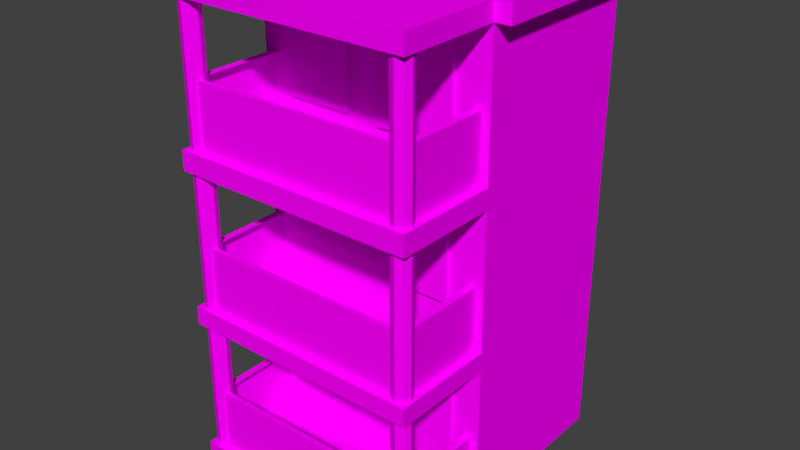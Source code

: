 # Source: grenadaBuildingfour.blend  (saved by Blender 2.79.0; exported with 4.5.12 LTS)
import bpy
from mathutils import Matrix  # noqa: F401  (used for matrix-valued properties, if any)

bpy.ops.wm.read_factory_settings(use_empty=True)
scene = bpy.context.scene
scene.name = 'Scene'

# ---- collections
col_collection_1 = bpy.data.collections.new('Collection 1'); scene.collection.children.link(col_collection_1)

# ---- images (referenced by path relative to the original .blend; pixels are not part of the script)
import os
ASSET_DIR = os.environ.get("B2B_ASSET_DIR", "")  # directory of the original .blend (textures are referenced by path, not embedded)
HERE = os.path.dirname(os.path.abspath(__file__))  # packed textures are extracted next to this script under _unpacked/

def load_image(name, relpath, width, height, colorspace="sRGB"):
    """Load a texture the original file referenced (path relative to the .blend, or extracted next to this script)."""
    p = next((c for c in (os.path.join(HERE, relpath), os.path.join(ASSET_DIR, relpath)) if relpath and os.path.exists(c)), "")
    if p:
        img = bpy.data.images.load(p, check_existing=True)
        img.name = name
    else:  # same state as the original file: an image datablock whose file is absent (Cycles renders it pink)
        img = bpy.data.images.new(name, width, height)
        img.source = "FILE"
        img.filepath = "//" + (relpath or name)
    img.colorspace_settings.name = colorspace
    return img
img_balcony = load_image('balcony', 'balcony.png', 1024, 1024, 'sRGB')
img_building = load_image('building', 'building.png', 1024, 1024, 'sRGB')
img_window_png = load_image('window.png', 'window.png', 1024, 1024, 'sRGB')

# ---- materials (node trees are filled in below, after node groups)
mat_balcony = bpy.data.materials.new('balcony')
mat_balcony.alpha_threshold = 0.0
mat_balcony.roughness = 0.5
mat_building = bpy.data.materials.new('building')
mat_building.alpha_threshold = 0.0
mat_building.roughness = 0.5
mat_windows = bpy.data.materials.new('windows')
mat_windows.alpha_threshold = 0.0
mat_windows.roughness = 0.5

# ---- material node trees
mat_balcony.use_nodes = True; mat_balcony.node_tree.nodes.clear()
_N = mat_balcony.node_tree.nodes; _L = mat_balcony.node_tree.links
n0 = _N.new('ShaderNodeOutputMaterial'); n0.name = 'Material Output'; n0.location = (300, 300)
n1 = _N.new('ShaderNodeBsdfDiffuse'); n1.name = 'Diffuse BSDF'; n1.location = (10, 300)
n2 = _N.new('ShaderNodeTexImage'); n2.name = 'Image Texture'; n2.location = (-180, 300)
n2.width = 140
n2.image = img_balcony
_L.new(n1.outputs[0], n0.inputs[0])
_L.new(n2.outputs[0], n1.inputs[0])
n0.is_active_output = True
mat_building.use_nodes = True; mat_building.node_tree.nodes.clear()
_N = mat_building.node_tree.nodes; _L = mat_building.node_tree.links
n0 = _N.new('ShaderNodeOutputMaterial'); n0.name = 'Material Output'; n0.location = (300, 300)
n1 = _N.new('ShaderNodeBsdfDiffuse'); n1.name = 'Diffuse BSDF'; n1.location = (10, 300)
n2 = _N.new('ShaderNodeTexImage'); n2.name = 'Image Texture'; n2.location = (-180, 300)
n2.width = 140
n2.image = img_building
_L.new(n1.outputs[0], n0.inputs[0])
_L.new(n2.outputs[0], n1.inputs[0])
n0.is_active_output = True
mat_windows.use_nodes = True; mat_windows.node_tree.nodes.clear()
_N = mat_windows.node_tree.nodes; _L = mat_windows.node_tree.links
n0 = _N.new('ShaderNodeOutputMaterial'); n0.name = 'Material Output'; n0.location = (300, 300)
n1 = _N.new('ShaderNodeBsdfDiffuse'); n1.name = 'Diffuse BSDF'; n1.location = (10, 300)
n2 = _N.new('ShaderNodeTexImage'); n2.name = 'Image Texture'; n2.location = (-180, 300)
n2.width = 140
n2.image = img_window_png
_L.new(n1.outputs[0], n0.inputs[0])
_L.new(n2.outputs[0], n1.inputs[0])
n0.is_active_output = True

# ---- world
world_world = bpy.data.worlds.new('World'); scene.world = world_world
world_world.color = (0.05088, 0.05088, 0.05088)
world_world.use_sun_shadow = False
world_world.sun_shadow_jitter_overblur = 0.0
world_world.cycles.sampling_method = 'MANUAL'

# ---- meshes
me_plane = bpy.data.meshes.new('Plane')
me_plane.from_pydata([(2.703, -3.805, -4.915), (-2.703, -3.805, -4.915), (2.703, 6.813, -4.915), (-2.703, 6.813, -4.915), (2.703, -3.805, -0.9164), (-2.703, -3.805, -0.9164), (2.703, 6.813, -0.9164), (-2.703, 6.813, -0.9164), (2.703, 6.409, -4.915), (-2.703, 6.409, -4.915), (2.703, 6.409, -0.9164), (-2.703, 6.409, -0.9164), (3.047, 6.813, -4.915), (-3.047, 6.813, -4.915), (3.047, 6.813, -0.9164), (-3.047, 6.813, -0.9164), (3.047, 6.409, -4.915), (-3.047, 6.409, -4.915), (3.047, 6.409, -0.9164), (-3.047, 6.409, -0.9164), (2.703, 3.005, -4.915), (2.703, -0.4001, -4.915), (2.703, 3.005, -0.9164), (2.703, -0.4001, -0.9164), (-2.703, -0.4001, -4.915), (-2.703, 3.005, -4.915), (-2.703, -0.4001, -0.9164), (-2.703, 3.005, -0.9164), (-2.703, 3.446, -4.915), (-2.703, 3.446, -0.9164), (2.703, 3.446, -4.915), (2.703, 3.446, -0.9164), (2.703, 0.00872, -4.915), (2.703, 0.00872, -0.9164), (-2.703, 0.008721, -4.915), (-2.703, 0.008721, -0.9164), (2.703, -3.386, -4.915), (2.703, -3.386, -0.9164), (-2.703, -3.386, -4.915), (-2.703, -3.386, -0.9164), (2.703, -3.386, 1.375), (2.703, -3.805, 1.375), (-2.703, -3.805, 1.375), (-2.703, 6.813, 1.375), (2.703, 6.813, 1.375), (2.703, 6.409, 1.375), (-2.703, 6.409, 1.375), (2.703, 3.446, 1.375), (2.703, 3.005, 1.375), (2.703, 0.00872, 1.375), (2.703, -0.4001, 1.375), (-2.703, 3.005, 1.375), (-2.703, -0.4001, 1.375), (-2.703, 3.446, 1.375), (-2.703, 0.008721, 1.375), (-2.703, -3.386, 1.375), (-2.442, -3.673, 0.8912), (-2.592, -3.673, 0.9535), (-2.655, -3.673, 1.104), (-2.592, -3.673, 1.254), (-2.442, -3.673, 1.317), (-2.291, -3.673, 1.254), (-2.229, -3.673, 1.104), (-2.291, -3.673, 0.9535), (-2.442, 6.699, 0.8912), (-2.592, 6.699, 0.9535), (-2.655, 6.699, 1.104), (-2.592, 6.699, 1.254), (-2.442, 6.699, 1.317), (-2.291, 6.699, 1.254), (-2.229, 6.699, 1.104), (-2.291, 6.699, 0.9535), (2.445, -3.673, 0.8912), (2.294, -3.673, 0.9535), (2.232, -3.673, 1.104), (2.294, -3.673, 1.254), (2.445, -3.673, 1.317), (2.595, -3.673, 1.254), (2.658, -3.673, 1.104), (2.595, -3.673, 0.9535), (2.445, 6.699, 0.8912), (2.294, 6.699, 0.9535), (2.232, 6.699, 1.104), (2.294, 6.699, 1.254), (2.445, 6.699, 1.317), (2.595, 6.699, 1.254), (2.658, 6.699, 1.104), (2.595, 6.699, 0.9535), (-2.528, 4.856, 1.1), (-2.528, 3.378, 1.1), (-2.528, 4.856, -1.14), (-2.528, 3.378, -1.14), (-2.358, 4.856, -1.14), (-2.358, 4.856, 1.1), (-2.358, 3.378, 1.1), (-2.358, 3.378, -1.14), (2.364, 4.856, 1.1), (2.364, 3.378, 1.1), (2.364, 4.856, -1.14), (2.364, 3.378, -1.14), (2.534, 4.856, -1.14), (2.534, 4.856, 1.1), (2.534, 3.378, 1.1), (2.534, 3.378, -1.14), (-2.358, 4.856, 1.212), (-2.358, 3.378, 1.212), (2.364, 4.856, 1.212), (2.364, 3.378, 1.212), (-1.902, 4.076, -0.8185), (-0.4982, 4.076, -0.8185), (-1.902, 6.122, -0.8185), (-0.4982, 6.122, -0.8185), (-1.902, 6.122, -0.9308), (-1.902, 4.076, -0.9308), (-0.4982, 4.076, -0.9308), (-0.4982, 6.122, -0.9308), (-2.054, -0.6569, -0.8202), (-2.054, -2.82, -0.8202), (-0.3471, -0.6569, -0.8202), (-0.3471, -2.82, -0.8202), (-0.3239, -0.6476, -0.9424), (-2.031, -0.6476, -0.9424), (-2.031, -2.81, -0.9424), (-0.3239, -2.81, -0.9424), (-2.528, 1.389, 1.1), (-2.528, -0.08958, 1.1), (-2.528, 1.389, -1.14), (-2.528, -0.08958, -1.14), (-2.358, 1.389, -1.14), (-2.358, 1.389, 1.1), (-2.358, -0.08958, 1.1), (-2.358, -0.08958, -1.14), (2.364, 1.389, 1.1), (2.364, -0.08958, 1.1), (2.364, 1.389, -1.14), (2.364, -0.08958, -1.14), (2.534, 1.389, -1.14), (2.534, 1.389, 1.1), (2.534, -0.08958, 1.1), (2.534, -0.08958, -1.14), (-2.358, 1.389, 1.212), (-2.358, -0.08958, 1.212), (2.364, 1.389, 1.212), (2.364, -0.08958, 1.212), (-2.528, -2.031, 1.1), (-2.528, -3.509, 1.1), (-2.528, -2.031, -1.14), (-2.528, -3.509, -1.14), (-2.358, -2.031, -1.14), (-2.358, -2.031, 1.1), (-2.358, -3.509, 1.1), (-2.358, -3.509, -1.14), (2.364, -2.031, 1.1), (2.364, -3.509, 1.1), (2.364, -2.031, -1.14), (2.364, -3.509, -1.14), (2.534, -2.031, -1.14), (2.534, -2.031, 1.1), (2.534, -3.509, 1.1), (2.534, -3.509, -1.14), (-2.358, -2.031, 1.212), (-2.358, -3.509, 1.212), (2.364, -2.031, 1.212), (2.364, -3.509, 1.212), (0.4956, 0.846, -0.8185), (1.899, 0.846, -0.8185), (0.4956, 2.892, -0.8185), (1.899, 2.892, -0.8185), (0.4956, 2.892, -0.9308), (0.4956, 0.846, -0.9308), (1.899, 0.846, -0.9308), (1.899, 2.892, -0.9308), (-2.101, 1.089, -0.8467), (0.0618, 1.089, -0.8467), (-2.101, 2.796, -0.8467), (0.0618, 2.796, -0.8467), (-2.078, 2.805, -0.9689), (-2.078, 1.098, -0.9689), (0.08495, 1.098, -0.9689), (0.08495, 2.805, -0.9689), (0.2429, 6.157, -0.8202), (0.2429, 3.995, -0.8202), (1.95, 6.157, -0.8202), (1.95, 3.995, -0.8202), (1.973, 6.167, -0.9424), (0.266, 6.167, -0.9424), (0.266, 4.004, -0.9424), (1.973, 4.004, -0.9424), (-0.08761, -2.382, -0.8467), (2.075, -2.382, -0.8467), (-0.08761, -0.6746, -0.8467), (2.075, -0.6746, -0.8467), (-0.06446, -0.6653, -0.9689), (-0.06446, -2.373, -0.9689), (2.098, -2.373, -0.9689), (2.098, -0.6653, -0.9689)], [], [(19, 11, 7, 15), (36, 37, 4, 0), (3, 2, 8, 9), (0, 4, 5, 1), (28, 29, 11, 9), (3, 9, 17, 13), (18, 14, 6, 10), (17, 19, 15, 13), (7, 3, 13, 15), (12, 14, 18, 16), (11, 19, 17, 9), (10, 8, 16, 18), (2, 6, 14, 12), (12, 16, 8, 2), (2, 3, 7, 6), (26, 23, 50, 52), (39, 5, 42, 55), (27, 22, 48, 51), (7, 11, 46, 43), (38, 39, 26, 24), (34, 35, 27, 25), (30, 31, 22, 20), (32, 33, 23, 21), (8, 10, 31, 30), (10, 11, 29, 31), (25, 27, 29, 28), (20, 22, 33, 32), (24, 26, 35, 34), (22, 27, 35, 33), (1, 5, 39, 38), (23, 26, 39, 37), (21, 23, 37, 36), (43, 46, 45, 44), (40, 55, 42, 41), (47, 53, 51, 48), (49, 54, 52, 50), (35, 26, 52, 54), (22, 31, 47, 48), (10, 6, 44, 45), (23, 33, 49, 50), (37, 39, 55, 40), (4, 37, 40, 41), (31, 29, 53, 47), (33, 35, 54, 49), (5, 4, 41, 42), (6, 7, 43, 44), (11, 10, 45, 46), (29, 27, 51, 53), (30, 20, 25, 28), (28, 9, 8, 30), (34, 25, 20, 32), (32, 21, 24, 34), (38, 24, 21, 36), (36, 0, 1, 38), (62, 63, 71, 70), (60, 61, 69, 68), (58, 59, 67, 66), (56, 57, 65, 64), (63, 56, 64, 71), (61, 62, 70, 69), (59, 60, 68, 67), (57, 58, 66, 65), (78, 79, 87, 86), (76, 77, 85, 84), (74, 75, 83, 82), (72, 73, 81, 80), (79, 72, 80, 87), (77, 78, 86, 85), (75, 76, 84, 83), (73, 74, 82, 81), (88, 90, 91, 89), (89, 91, 95, 94), (90, 88, 93, 92), (88, 89, 94, 93), (101, 102, 103, 100), (97, 99, 103, 102), (98, 96, 101, 100), (96, 97, 102, 101), (96, 93, 104, 106), (104, 105, 107, 106), (97, 96, 106, 107), (94, 97, 107, 105), (93, 94, 105, 104), (108, 109, 111, 110), (108, 113, 114, 109), (109, 114, 115, 111), (110, 112, 113, 108), (111, 115, 112, 110), (116, 117, 119, 118), (119, 123, 120, 118), (116, 121, 122, 117), (117, 122, 123, 119), (118, 120, 121, 116), (124, 126, 127, 125), (125, 127, 131, 130), (126, 124, 129, 128), (124, 125, 130, 129), (137, 138, 139, 136), (133, 135, 139, 138), (134, 132, 137, 136), (132, 133, 138, 137), (132, 129, 140, 142), (140, 141, 143, 142), (133, 132, 142, 143), (130, 133, 143, 141), (129, 130, 141, 140), (144, 146, 147, 145), (145, 147, 151, 150), (146, 144, 149, 148), (144, 145, 150, 149), (157, 158, 159, 156), (153, 155, 159, 158), (154, 152, 157, 156), (152, 153, 158, 157), (152, 149, 160, 162), (160, 161, 163, 162), (153, 152, 162, 163), (150, 153, 163, 161), (149, 150, 161, 160), (164, 165, 167, 166), (164, 169, 170, 165), (165, 170, 171, 167), (166, 168, 169, 164), (167, 171, 168, 166), (172, 173, 175, 174), (174, 176, 177, 172), (175, 179, 176, 174), (172, 177, 178, 173), (173, 178, 179, 175), (180, 181, 183, 182), (183, 187, 184, 182), (180, 185, 186, 181), (181, 186, 187, 183), (182, 184, 185, 180), (188, 189, 191, 190), (190, 192, 193, 188), (191, 195, 192, 190), (188, 193, 194, 189), (189, 194, 195, 191)])
me_plane.polygons.foreach_set('material_index', [1, 1, 1, 1, 1, 1, 1, 1, 1, 1, 1, 1, 1, 1, 1, 1, 1, 1, 1, 1, 1, 1, 1, 1, 1, 1, 1, 1, 1, 1, 1, 1, 1, 1, 1, 1, 1, 1, 1, 1, 1, 1, 1, 1, 1, 1, 1, 1, 1, 1, 1, 1, 1, 1, 0, 0, 0, 0, 0, 0, 0, 0, 0, 0, 0, 0, 0, 0, 0, 0, 0, 0, 0, 0, 0, 0, 0, 0, 0, 0, 0, 0, 0, 2, 2, 2, 2, 2, 2, 2, 2, 2, 2, 0, 0, 0, 0, 0, 0, 0, 0, 0, 0, 0, 0, 0, 0, 0, 0, 0, 0, 0, 0, 0, 0, 0, 0, 0, 0, 2, 2, 2, 2, 2, 2, 2, 2, 2, 2, 2, 2, 2, 2, 2, 2, 2, 2, 2, 2])
_uv = me_plane.uv_layers.new(name='UVMap')
_uv.uv.foreach_set('vector', [0.4943, 0.8749, 0.502, 0.8749, 0.502, 0.8837, 0.4943, 0.8837, 0.7625, 0.5137, 0.6734, 0.5137, 0.6734, 0.5047, 0.7625, 0.5047, 0.4917, 0.5047, 0.6121, 0.5047, 0.6121, 0.5134, 0.4917, 0.5134, 0.484, 0.8723, 0.484, 0.786, 0.6044, 0.786, 0.6044, 0.8723, 0.9052, 0.5687, 0.8162, 0.5687, 0.8162, 0.5047, 0.9052, 0.5047, 0.4917, 0.5047, 0.4917, 0.5134, 0.484, 0.5134, 0.484, 0.5047, 0.4917, 0.8749, 0.4917, 0.8837, 0.484, 0.8837, 0.484, 0.8749, 0.9169, 0.624, 0.9169, 0.7103, 0.9079, 0.7103, 0.9079, 0.624, 0.6301, 0.7773, 0.6301, 0.8636, 0.6224, 0.8636, 0.6224, 0.7773, 0.9286, 0.624, 0.9286, 0.7103, 0.9196, 0.7103, 0.9196, 0.624, 0.6071, 0.8558, 0.6147, 0.8558, 0.6147, 0.9422, 0.6071, 0.9422, 0.9389, 0.624, 0.9389, 0.7103, 0.9312, 0.7103, 0.9312, 0.624, 0.7505, 0.8636, 0.7505, 0.7773, 0.7581, 0.7773, 0.7581, 0.8636, 0.6197, 0.5047, 0.6197, 0.5134, 0.6121, 0.5134, 0.6121, 0.5047, 0.7505, 0.8636, 0.6301, 0.8636, 0.6301, 0.7773, 0.7505, 0.7773, 0.6734, 0.8662, 0.6734, 0.9829, 0.6224, 0.9829, 0.6224, 0.8662, 0.8162, 0.7162, 0.8162, 0.7252, 0.7652, 0.7252, 0.7652, 0.7162, 0.9589, 0.5047, 0.9589, 0.6214, 0.9079, 0.6214, 0.9079, 0.5047, 0.7388, 0.9157, 0.7298, 0.9157, 0.7298, 0.8662, 0.7388, 0.8662, 0.9052, 0.7162, 0.8162, 0.7162, 0.8162, 0.6517, 0.9052, 0.6517, 0.9052, 0.6429, 0.8162, 0.6429, 0.8162, 0.5782, 0.9052, 0.5782, 0.7625, 0.6612, 0.6734, 0.6612, 0.6734, 0.6517, 0.7625, 0.6517, 0.7625, 0.587, 0.6734, 0.587, 0.6734, 0.5782, 0.7625, 0.5782, 0.7625, 0.7252, 0.6734, 0.7252, 0.6734, 0.6612, 0.7625, 0.6612, 0.7608, 0.9638, 0.7608, 0.8471, 0.8268, 0.8471, 0.8268, 0.9638, 0.9052, 0.5782, 0.8162, 0.5782, 0.8162, 0.5687, 0.9052, 0.5687, 0.7625, 0.6517, 0.6734, 0.6517, 0.6734, 0.587, 0.7625, 0.587, 0.9052, 0.6517, 0.8162, 0.6517, 0.8162, 0.6429, 0.9052, 0.6429, 0.8275, 0.7278, 0.8275, 0.8445, 0.7608, 0.8445, 0.7608, 0.7278, 0.9052, 0.7252, 0.8162, 0.7252, 0.8162, 0.7162, 0.9052, 0.7162, 0.8302, 0.8445, 0.8302, 0.7278, 0.8967, 0.7278, 0.8967, 0.8445, 0.7625, 0.5782, 0.6734, 0.5782, 0.6734, 0.5137, 0.7625, 0.5137, 0.9621, 0.9638, 0.9531, 0.9638, 0.9531, 0.8471, 0.9621, 0.8471, 0.843, 0.8471, 0.843, 0.9638, 0.8337, 0.9638, 0.8337, 0.8471, 0.6169, 0.7365, 0.6169, 0.8532, 0.6071, 0.8532, 0.6071, 0.7365, 0.9622, 0.7278, 0.9622, 0.8445, 0.9531, 0.8445, 0.9531, 0.7278, 0.8162, 0.6429, 0.8162, 0.6517, 0.7652, 0.6517, 0.7652, 0.6429, 0.6734, 0.6517, 0.6734, 0.6612, 0.6224, 0.6612, 0.6224, 0.6517, 0.7505, 0.9157, 0.7415, 0.9157, 0.7415, 0.8662, 0.7505, 0.8662, 0.6734, 0.5782, 0.6734, 0.587, 0.6224, 0.587, 0.6224, 0.5782, 0.8457, 0.9638, 0.8457, 0.8471, 0.8967, 0.8471, 0.8967, 0.9638, 0.6734, 0.5047, 0.6734, 0.5137, 0.6224, 0.5137, 0.6224, 0.5047, 0.8994, 0.8445, 0.8994, 0.7278, 0.9504, 0.7278, 0.9504, 0.8445, 0.8994, 0.9638, 0.8994, 0.8471, 0.9504, 0.8471, 0.9504, 0.9638, 0.6044, 0.786, 0.484, 0.786, 0.484, 0.7365, 0.6044, 0.7365, 0.7505, 0.7773, 0.6301, 0.7773, 0.6301, 0.7278, 0.7505, 0.7278, 0.6761, 0.9829, 0.6761, 0.8662, 0.7271, 0.8662, 0.7271, 0.9829, 0.8162, 0.5687, 0.8162, 0.5782, 0.7652, 0.5782, 0.7652, 0.5687, 0.6121, 0.5774, 0.6121, 0.5869, 0.4917, 0.5869, 0.4917, 0.5774, 0.4917, 0.5774, 0.4917, 0.5134, 0.6121, 0.5134, 0.6121, 0.5774, 0.4917, 0.6516, 0.4917, 0.5869, 0.6121, 0.5869, 0.6121, 0.6516, 0.6121, 0.6516, 0.6121, 0.6604, 0.4917, 0.6604, 0.4917, 0.6516, 0.4917, 0.7249, 0.4917, 0.6604, 0.6121, 0.6604, 0.6121, 0.7249, 0.6121, 0.7249, 0.6121, 0.7339, 0.4917, 0.7339, 0.4917, 0.7249, 0.181, 0.1028, 0.1811, 0.09169, 0.8189, 0.09169, 0.8188, 0.1028, 0.1812, 0.03603, 0.1812, 0.0249, 0.819, 0.0249, 0.819, 0.03603, 0.1811, 0.0583, 0.1811, 0.04716, 0.8189, 0.04716, 0.8189, 0.0583, 0.1811, 0.08056, 0.1811, 0.06943, 0.8189, 0.06943, 0.8189, 0.08056, 0.1811, 0.09169, 0.1811, 0.08056, 0.8189, 0.08056, 0.8189, 0.09169, 0.181, 0.114, 0.181, 0.1028, 0.8188, 0.1028, 0.8188, 0.114, 0.1811, 0.04716, 0.1812, 0.03603, 0.819, 0.03603, 0.8189, 0.04716, 0.1811, 0.06943, 0.1811, 0.0583, 0.8189, 0.0583, 0.8189, 0.06943, 0.181, 0.1032, 0.1811, 0.09203, 0.8189, 0.09203, 0.8188, 0.1032, 0.1812, 0.03637, 0.1812, 0.02524, 0.819, 0.02524, 0.819, 0.03637, 0.1811, 0.05864, 0.1811, 0.0475, 0.8189, 0.0475, 0.8189, 0.05864, 0.1811, 0.0809, 0.1811, 0.06977, 0.8189, 0.06977, 0.8189, 0.0809, 0.1811, 0.09203, 0.1811, 0.0809, 0.8189, 0.0809, 0.8189, 0.09203, 0.181, 0.1143, 0.181, 0.1032, 0.8188, 0.1032, 0.8188, 0.1143, 0.1811, 0.0475, 0.1812, 0.03637, 0.819, 0.03637, 0.8189, 0.0475, 0.1811, 0.06977, 0.1811, 0.05864, 0.8189, 0.05864, 0.8189, 0.06977, 0.5033, 0.8609, 0.1907, 0.8609, 0.1907, 0.6546, 0.5033, 0.6546, 0.06621, 0.5, 0.06621, 0.1988, 0.04339, 0.1988, 0.04339, 0.5, 0.06621, 1.0, 0.06621, 0.6988, 0.04339, 0.6988, 0.04339, 1.0, 0.06621, 0.6988, 0.06621, 0.5, 0.04339, 0.5, 0.04339, 0.6988, 0.1907, 0.8609, 0.1907, 0.6546, 0.5033, 0.6546, 0.5033, 0.8609, 0.043, 0.5, 0.043, 0.1988, 0.06581, 0.1988, 0.06581, 0.5, 0.043, 1.0, 0.043, 0.6988, 0.06581, 0.6988, 0.06581, 1.0, 0.043, 0.6988, 0.043, 0.5, 0.06581, 0.5, 0.06581, 0.6988, 0.966, 0.8683, 0.6867, 0.8669, 0.6767, 0.8594, 0.9747, 0.8594, 0.2795, 0.5343, 0.2795, 0.3865, 0.7931, 0.3865, 0.7931, 0.5343, 0.9604, 0.9707, 0.966, 0.8683, 0.9747, 0.8594, 0.9704, 0.9782, 0.6811, 0.9693, 0.9604, 0.9707, 0.9704, 0.9782, 0.6723, 0.9782, 0.6867, 0.8669, 0.6811, 0.9693, 0.6723, 0.9782, 0.6767, 0.8594, 0.2008, 0.1688, 0.3368, 0.1688, 0.3368, 0.3669, 0.2008, 0.3669, 0.8246, 0.3525, 0.8151, 0.3443, 0.8053, 0.4564, 0.8146, 0.4466, 0.8146, 0.4466, 0.8053, 0.4564, 0.9538, 0.4564, 0.9443, 0.4482, 0.9543, 0.3541, 0.9636, 0.3443, 0.8151, 0.3443, 0.8246, 0.3525, 0.9443, 0.4482, 0.9538, 0.4564, 0.9636, 0.3443, 0.9543, 0.3541, 0.3796, 0.3622, 0.3796, 0.1764, 0.5263, 0.1764, 0.5263, 0.3622, 0.8851, 0.1203, 0.8913, 0.1248, 0.9697, 0.1197, 0.9768, 0.1124, 0.9768, 0.1954, 0.9714, 0.1889, 0.8843, 0.1934, 0.8788, 0.1989, 0.8788, 0.1989, 0.8843, 0.1934, 0.8913, 0.1248, 0.8851, 0.1203, 0.9768, 0.1124, 0.9697, 0.1197, 0.9714, 0.1889, 0.9768, 0.1954, 0.5033, 0.8609, 0.1907, 0.8609, 0.1907, 0.6546, 0.5033, 0.6546, 0.06621, 0.5, 0.06621, 0.1988, 0.04339, 0.1988, 0.04339, 0.5, 0.06621, 1.0, 0.06621, 0.6988, 0.04339, 0.6988, 0.04339, 1.0, 0.06621, 0.6988, 0.06621, 0.5, 0.04339, 0.5, 0.04339, 0.6988, 0.1907, 0.8609, 0.1907, 0.6546, 0.5033, 0.6546, 0.5033, 0.8609, 0.043, 0.5, 0.043, 0.1988, 0.06581, 0.1988, 0.06581, 0.5, 0.043, 1.0, 0.043, 0.6988, 0.06581, 0.6988, 0.06581, 1.0, 0.043, 0.6988, 0.043, 0.5, 0.06581, 0.5, 0.06581, 0.6988, 0.6963, 0.8683, 0.4169, 0.8669, 0.4069, 0.8594, 0.705, 0.8594, 0.2795, 0.5343, 0.2795, 0.3865, 0.7931, 0.3865, 0.7931, 0.5343, 0.6907, 0.9707, 0.6963, 0.8683, 0.705, 0.8594, 0.7007, 0.9782, 0.4113, 0.9693, 0.6907, 0.9707, 0.7007, 0.9782, 0.4026, 0.9782, 0.4169, 0.8669, 0.4113, 0.9693, 0.4026, 0.9782, 0.4069, 0.8594, 0.5033, 0.8609, 0.1907, 0.8609, 0.1907, 0.6546, 0.5033, 0.6546, 0.06621, 0.5, 0.06621, 0.1988, 0.04339, 0.1988, 0.04339, 0.5, 0.06621, 1.0, 0.06621, 0.6988, 0.04339, 0.6988, 0.04339, 1.0, 0.06621, 0.6988, 0.06621, 0.5, 0.04339, 0.5, 0.04339, 0.6988, 0.1907, 0.8609, 0.1907, 0.6546, 0.5033, 0.6546, 0.5033, 0.8609, 0.043, 0.5, 0.043, 0.1988, 0.06581, 0.1988, 0.06581, 0.5, 0.043, 1.0, 0.043, 0.6988, 0.06581, 0.6988, 0.06581, 1.0, 0.043, 0.6988, 0.043, 0.5, 0.06581, 0.5, 0.06581, 0.6988, 0.6963, 0.8683, 0.4169, 0.8669, 0.4069, 0.8594, 0.705, 0.8594, 0.2795, 0.5343, 0.2795, 0.3865, 0.7931, 0.3865, 0.7931, 0.5343, 0.6907, 0.9707, 0.6963, 0.8683, 0.705, 0.8594, 0.7007, 0.9782, 0.4113, 0.9693, 0.6907, 0.9707, 0.7007, 0.9782, 0.4026, 0.9782, 0.4169, 0.8669, 0.4113, 0.9693, 0.4026, 0.9782, 0.4069, 0.8594, 0.2008, 0.1688, 0.3368, 0.1688, 0.3368, 0.3669, 0.2008, 0.3669, 0.8246, 0.3525, 0.8151, 0.3443, 0.8053, 0.4564, 0.8146, 0.4466, 0.8146, 0.4466, 0.8053, 0.4564, 0.9538, 0.4564, 0.9443, 0.4482, 0.9543, 0.3541, 0.9636, 0.3443, 0.8151, 0.3443, 0.8246, 0.3525, 0.9443, 0.4482, 0.9538, 0.4564, 0.9636, 0.3443, 0.9543, 0.3541, 0.5754, 0.1827, 0.7822, 0.1827, 0.7822, 0.3461, 0.5754, 0.3461, 0.8581, 0.3085, 0.8659, 0.3024, 0.8602, 0.2178, 0.8534, 0.2116, 0.9721, 0.3085, 0.9633, 0.3006, 0.8659, 0.3024, 0.8581, 0.3085, 0.8534, 0.2116, 0.8602, 0.2178, 0.9584, 0.2256, 0.9638, 0.2185, 0.9638, 0.2185, 0.9584, 0.2256, 0.9633, 0.3006, 0.9721, 0.3085, 0.3796, 0.3622, 0.3796, 0.1764, 0.5263, 0.1764, 0.5263, 0.3622, 0.8851, 0.1203, 0.8913, 0.1248, 0.9697, 0.1197, 0.9768, 0.1124, 0.9768, 0.1954, 0.9714, 0.1889, 0.8843, 0.1934, 0.8788, 0.1989, 0.8788, 0.1989, 0.8843, 0.1934, 0.8913, 0.1248, 0.8851, 0.1203, 0.9768, 0.1124, 0.9697, 0.1197, 0.9714, 0.1889, 0.9768, 0.1954, 0.5754, 0.1827, 0.7822, 0.1827, 0.7822, 0.3461, 0.5754, 0.3461, 0.8581, 0.3085, 0.8659, 0.3024, 0.8602, 0.2178, 0.8534, 0.2116, 0.9721, 0.3085, 0.9633, 0.3006, 0.8659, 0.3024, 0.8581, 0.3085, 0.8534, 0.2116, 0.8602, 0.2178, 0.9584, 0.2256, 0.9638, 0.2185, 0.9638, 0.2185, 0.9584, 0.2256, 0.9633, 0.3006, 0.9721, 0.3085])
me_plane.materials.append(mat_balcony)
me_plane.materials.append(mat_building)
me_plane.materials.append(mat_windows)
me_plane.use_remesh_preserve_volume = False
me_plane.use_remesh_preserve_attributes = False
me_plane.use_mirror_vertex_groups = False
me_plane.use_paint_bone_selection = False
me_plane.use_paint_mask = True
me_plane.update()

# ---- objects
ob_plane = bpy.data.objects.new('Plane', me_plane)

# ---- transforms, parenting, visibility, modifiers, constraints
ob_plane.location = (0.0, 0.0, 0.0)
ob_plane.rotation_euler = (1.571, -0.0, 0.0)
ob_plane.lineart.crease_threshold = 0.0

# ---- collection membership
col_collection_1.objects.link(ob_plane)

# ---- scene / render settings (as saved in the file)
scene.frame_start = 1; scene.frame_end = 250; scene.frame_set(1)
scene.render.engine = 'CYCLES'
scene.render.resolution_percentage = 50
scene.render.dither_intensity = 0.0
scene.cycles.use_denoising = False
scene.cycles.samples = 128
scene.cycles.sampling_pattern = 'TABULATED_SOBOL'
scene.cycles.use_adaptive_sampling = False
scene.cycles.use_light_tree = False
scene.cycles.blur_glossy = 0.0
scene.cycles.sample_clamp_indirect = 0.0
scene.view_settings.view_transform = 'Standard'
bpy.context.view_layer.update()

# ---- added for rendering (the .blend has no active camera and no usable light): camera, sun
cam_auto = bpy.data.cameras.new('AutoCamera')
cam_auto.lens = 50.0
cam_auto.sensor_width = 36.0
cam_auto.clip_end = 1000.0
ob_auto_camera = bpy.data.objects.new('AutoCamera', cam_auto)
scene.collection.objects.link(ob_auto_camera)
ob_auto_camera.location = (12.7348, -13.5117, 11.692)
ob_auto_camera.rotation_euler = (1.09748, -7.21219e-08, 0.694738)
scene.camera = ob_auto_camera
light_auto_sun = bpy.data.lights.new('AutoSun', 'SUN')
light_auto_sun.energy = 3.0
light_auto_sun.angle = 0.0523599
ob_auto_sun = bpy.data.objects.new('AutoSun', light_auto_sun)
scene.collection.objects.link(ob_auto_sun)
ob_auto_sun.rotation_euler = (0.872665, 0.174533, 0.523599)
bpy.context.view_layer.update()
